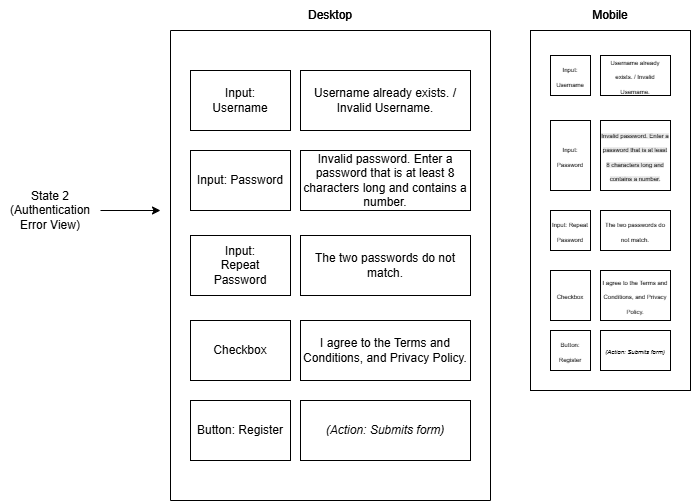

The diagram above was exported from draw.io. Its source (the exported page's mxGraphModel, read from the mxfile embedded in the PNG):
<mxGraphModel dx="774" dy="459" grid="1" gridSize="10" guides="1" tooltips="1" connect="1" arrows="1" fold="1" page="1" pageScale="1" pageWidth="850" pageHeight="1100" math="0" shadow="0">
  <root>
    <mxCell id="0" />
    <mxCell id="1" parent="0" />
    <mxCell id="GgMTnudBINjbx8uoBFzb-1" edge="1" parent="1" style="edgeStyle=orthogonalEdgeStyle;rounded=0;orthogonalLoop=1;jettySize=auto;html=1;exitX=0.5;exitY=0;exitDx=0;exitDy=0;entryX=0.5;entryY=1;entryDx=0;entryDy=0;" target="GgMTnudBINjbx8uoBFzb-26">
      <mxGeometry relative="1" as="geometry">
        <mxPoint x="360" y="40" as="sourcePoint" />
      </mxGeometry>
    </mxCell>
    <mxCell id="ALzWmDsmj8NIIzIUntga-65" edge="1" parent="1" source="GgMTnudBINjbx8uoBFzb-23" style="edgeStyle=orthogonalEdgeStyle;rounded=0;orthogonalLoop=1;jettySize=auto;html=1;">
      <mxGeometry relative="1" as="geometry">
        <mxPoint x="190" y="220" as="targetPoint" />
      </mxGeometry>
    </mxCell>
    <mxCell id="GgMTnudBINjbx8uoBFzb-23" parent="1" style="text;html=1;whiteSpace=wrap;strokeColor=none;fillColor=none;align=center;verticalAlign=middle;rounded=0;" value="State 2 (Authentication Error View)" vertex="1">
      <mxGeometry height="30" width="100" x="30" y="205" as="geometry" />
    </mxCell>
    <mxCell id="GgMTnudBINjbx8uoBFzb-26" parent="1" style="text;html=1;whiteSpace=wrap;strokeColor=none;fillColor=none;align=center;verticalAlign=middle;rounded=0;" value="Desktop" vertex="1">
      <mxGeometry height="30" width="60" x="330" y="10" as="geometry" />
    </mxCell>
    <mxCell id="GgMTnudBINjbx8uoBFzb-28" parent="1" style="rounded=0;whiteSpace=wrap;html=1;" value="" vertex="1">
      <mxGeometry height="360" width="160" x="560" y="40" as="geometry" />
    </mxCell>
    <mxCell id="GgMTnudBINjbx8uoBFzb-29" parent="1" style="rounded=1;whiteSpace=wrap;html=1;arcSize=17;" value="" vertex="1">
      <mxGeometry height="160" width="120" x="580" y="55" as="geometry" />
    </mxCell>
    <mxCell id="GgMTnudBINjbx8uoBFzb-30" parent="1" style="rounded=1;whiteSpace=wrap;html=1;arcSize=14;" value="&lt;span style=&quot;color: rgba(0, 0, 0, 0); font-family: monospace; font-size: 0px; text-align: start; text-wrap-mode: nowrap;&quot;&gt;%3CmxGraphModel%3E%3Croot%3E%3CmxCell%20id%3D%220%22%2F%3E%3CmxCell%20id%3D%221%22%20parent%3D%220%22%2F%3E%3CmxCell%20id%3D%222%22%20parent%3D%221%22%20style%3D%22rounded%3D0%3BwhiteSpace%3Dwrap%3Bhtml%3D1%3B%22%20value%3D%22%22%20vertex%3D%221%22%3E%3CmxGeometry%20height%3D%2210%22%20width%3D%22100%22%20x%3D%22630%22%20y%3D%2280%22%20as%3D%22geometry%22%2F%3E%3C%2FmxCell%3E%3C%2Froot%3E%3C%2FmxGraphModel%3E&lt;/span&gt;" vertex="1">
      <mxGeometry height="130" width="120" x="580" y="230" as="geometry" />
    </mxCell>
    <mxCell id="GgMTnudBINjbx8uoBFzb-31" parent="1" style="rounded=0;whiteSpace=wrap;html=1;" value="" vertex="1">
      <mxGeometry height="20" width="120" x="580" y="370" as="geometry" />
    </mxCell>
    <mxCell id="GgMTnudBINjbx8uoBFzb-32" parent="1" style="whiteSpace=wrap;html=1;aspect=fixed;" value="" vertex="1">
      <mxGeometry height="50" width="50" x="615" y="160" as="geometry" />
    </mxCell>
    <mxCell id="GgMTnudBINjbx8uoBFzb-33" parent="1" style="whiteSpace=wrap;html=1;aspect=fixed;" value="Input Msgs" vertex="1">
      <mxGeometry height="50" width="50" x="615" y="100" as="geometry" />
    </mxCell>
    <mxCell id="GgMTnudBINjbx8uoBFzb-34" parent="1" style="rounded=0;whiteSpace=wrap;html=1;" value="" vertex="1">
      <mxGeometry height="10" width="100" x="590" y="80" as="geometry" />
    </mxCell>
    <mxCell id="GgMTnudBINjbx8uoBFzb-35" parent="1" style="text;html=1;whiteSpace=wrap;strokeColor=none;fillColor=none;align=center;verticalAlign=middle;rounded=0;" value="Editor Labels Btns" vertex="1">
      <mxGeometry height="30" width="60" x="610" y="170" as="geometry" />
    </mxCell>
    <mxCell id="GgMTnudBINjbx8uoBFzb-36" parent="1" style="text;html=1;whiteSpace=wrap;strokeColor=none;fillColor=none;align=center;verticalAlign=middle;rounded=0;" value="Menu" vertex="1">
      <mxGeometry height="30" width="60" x="610" y="70" as="geometry" />
    </mxCell>
    <mxCell id="GgMTnudBINjbx8uoBFzb-37" parent="1" style="rounded=0;whiteSpace=wrap;html=1;" value="" vertex="1">
      <mxGeometry height="10" width="100" x="590" y="240" as="geometry" />
    </mxCell>
    <mxCell id="GgMTnudBINjbx8uoBFzb-38" parent="1" style="text;html=1;whiteSpace=wrap;strokeColor=none;fillColor=none;align=center;verticalAlign=middle;rounded=0;" value="Menu" vertex="1">
      <mxGeometry height="30" width="60" x="610" y="230" as="geometry" />
    </mxCell>
    <mxCell id="GgMTnudBINjbx8uoBFzb-39" parent="1" style="text;html=1;whiteSpace=wrap;strokeColor=none;fillColor=none;align=center;verticalAlign=middle;rounded=0;" value="Footer&amp;nbsp;" vertex="1">
      <mxGeometry height="30" width="60" x="610" y="365" as="geometry" />
    </mxCell>
    <mxCell id="GgMTnudBINjbx8uoBFzb-40" parent="1" style="whiteSpace=wrap;html=1;aspect=fixed;" value="Saved&amp;nbsp;&lt;div&gt;Posts&lt;/div&gt;" vertex="1">
      <mxGeometry height="80" width="80" x="600" y="260" as="geometry" />
    </mxCell>
    <mxCell id="GgMTnudBINjbx8uoBFzb-41" parent="1" style="text;html=1;whiteSpace=wrap;strokeColor=none;fillColor=none;align=center;verticalAlign=middle;rounded=0;" value="Mobile" vertex="1">
      <mxGeometry height="30" width="60" x="610" y="10" as="geometry" />
    </mxCell>
    <mxCell id="ALzWmDsmj8NIIzIUntga-1" edge="1" parent="1" source="ALzWmDsmj8NIIzIUntga-2" style="edgeStyle=orthogonalEdgeStyle;rounded=0;orthogonalLoop=1;jettySize=auto;html=1;exitX=0.5;exitY=0;exitDx=0;exitDy=0;entryX=0.5;entryY=1;entryDx=0;entryDy=0;" target="ALzWmDsmj8NIIzIUntga-26">
      <mxGeometry relative="1" as="geometry" />
    </mxCell>
    <mxCell id="ALzWmDsmj8NIIzIUntga-2" parent="1" style="swimlane;startSize=0;" value="" vertex="1">
      <mxGeometry height="470" width="320" x="200" y="40" as="geometry" />
    </mxCell>
    <mxCell id="ALzWmDsmj8NIIzIUntga-53" edge="1" parent="ALzWmDsmj8NIIzIUntga-2" style="edgeStyle=orthogonalEdgeStyle;rounded=0;orthogonalLoop=1;jettySize=auto;html=1;exitX=0.5;exitY=1;exitDx=0;exitDy=0;">
      <mxGeometry relative="1" as="geometry">
        <mxPoint x="160" y="250" as="sourcePoint" />
        <mxPoint x="160" y="250" as="targetPoint" />
      </mxGeometry>
    </mxCell>
    <mxCell id="lweGPIqUNXy6C7EMMPfu-2" parent="ALzWmDsmj8NIIzIUntga-2" style="rounded=0;whiteSpace=wrap;html=1;" value="" vertex="1">
      <mxGeometry height="60" width="170" x="130" y="40" as="geometry" />
    </mxCell>
    <mxCell id="lweGPIqUNXy6C7EMMPfu-8" parent="ALzWmDsmj8NIIzIUntga-2" style="text;html=1;whiteSpace=wrap;strokeColor=none;fillColor=none;align=center;verticalAlign=middle;rounded=0;" value="Username already exists. / Invalid Username." vertex="1">
      <mxGeometry height="30" width="170" x="130" y="55" as="geometry" />
    </mxCell>
    <mxCell id="wgdyxEVmA-32dr5d-Saf-1" parent="ALzWmDsmj8NIIzIUntga-2" style="rounded=0;whiteSpace=wrap;html=1;" value="The two passwords do not match." vertex="1">
      <mxGeometry height="60" width="170" x="130" y="205" as="geometry" />
    </mxCell>
    <mxCell id="wgdyxEVmA-32dr5d-Saf-2" parent="ALzWmDsmj8NIIzIUntga-2" style="rounded=0;whiteSpace=wrap;html=1;" value="Invalid password. Enter a password that is at least 8 characters long and contains a number." vertex="1">
      <mxGeometry height="60" width="170" x="130" y="120" as="geometry" />
    </mxCell>
    <mxCell id="wgdyxEVmA-32dr5d-Saf-4" parent="ALzWmDsmj8NIIzIUntga-2" style="rounded=0;whiteSpace=wrap;html=1;" value="&lt;span data-path-to-node=&quot;9,5,0,0&quot;&gt;&lt;b data-path-to-node=&quot;9,5,0,0&quot; data-index-in-node=&quot;0&quot;&gt;&lt;/b&gt;&lt;/span&gt;&lt;span data-path-to-node=&quot;9,5,1,0&quot;&gt;&lt;i data-path-to-node=&quot;9,5,1,0&quot; data-index-in-node=&quot;0&quot;&gt;(Action: Submits form)&lt;/i&gt;&lt;/span&gt;" vertex="1">
      <mxGeometry height="60" width="170" x="130" y="370" as="geometry" />
    </mxCell>
    <mxCell id="wgdyxEVmA-32dr5d-Saf-5" parent="ALzWmDsmj8NIIzIUntga-2" style="rounded=0;whiteSpace=wrap;html=1;" value="I agree to the Terms and Conditions, and Privacy Policy." vertex="1">
      <mxGeometry height="60" width="170" x="130" y="290" as="geometry" />
    </mxCell>
    <mxCell id="wgdyxEVmA-32dr5d-Saf-6" parent="ALzWmDsmj8NIIzIUntga-2" style="rounded=0;whiteSpace=wrap;html=1;" value="" vertex="1">
      <mxGeometry height="60" width="100" x="20" y="40" as="geometry" />
    </mxCell>
    <mxCell id="wgdyxEVmA-32dr5d-Saf-7" parent="ALzWmDsmj8NIIzIUntga-2" style="rounded=0;whiteSpace=wrap;html=1;" value="Input: Password" vertex="1">
      <mxGeometry height="60" width="100" x="20" y="120" as="geometry" />
    </mxCell>
    <mxCell id="wgdyxEVmA-32dr5d-Saf-8" parent="ALzWmDsmj8NIIzIUntga-2" style="rounded=0;whiteSpace=wrap;html=1;" value="" vertex="1">
      <mxGeometry height="60" width="100" x="20" y="205" as="geometry" />
    </mxCell>
    <mxCell id="wgdyxEVmA-32dr5d-Saf-9" parent="ALzWmDsmj8NIIzIUntga-2" style="rounded=0;whiteSpace=wrap;html=1;" value="" vertex="1">
      <mxGeometry height="60" width="100" x="20" y="290" as="geometry" />
    </mxCell>
    <mxCell id="wgdyxEVmA-32dr5d-Saf-10" parent="ALzWmDsmj8NIIzIUntga-2" style="rounded=0;whiteSpace=wrap;html=1;" value="Button: Register" vertex="1">
      <mxGeometry height="60" width="100" x="20" y="370" as="geometry" />
    </mxCell>
    <mxCell id="wgdyxEVmA-32dr5d-Saf-11" parent="ALzWmDsmj8NIIzIUntga-2" style="text;html=1;whiteSpace=wrap;strokeColor=none;fillColor=none;align=center;verticalAlign=middle;rounded=0;" value="Input: Username" vertex="1">
      <mxGeometry height="30" width="60" x="40" y="55" as="geometry" />
    </mxCell>
    <mxCell id="wgdyxEVmA-32dr5d-Saf-12" parent="ALzWmDsmj8NIIzIUntga-2" style="text;html=1;whiteSpace=wrap;strokeColor=none;fillColor=none;align=center;verticalAlign=middle;rounded=0;" value="Input: Repeat Password" vertex="1">
      <mxGeometry height="30" width="60" x="40" y="220" as="geometry" />
    </mxCell>
    <mxCell id="wgdyxEVmA-32dr5d-Saf-13" parent="ALzWmDsmj8NIIzIUntga-2" style="text;html=1;whiteSpace=wrap;strokeColor=none;fillColor=none;align=center;verticalAlign=middle;rounded=0;" value="Checkbox" vertex="1">
      <mxGeometry height="30" width="60" x="40" y="305" as="geometry" />
    </mxCell>
    <mxCell id="ALzWmDsmj8NIIzIUntga-26" parent="1" style="text;html=1;whiteSpace=wrap;strokeColor=none;fillColor=none;align=center;verticalAlign=middle;rounded=0;" value="Desktop" vertex="1">
      <mxGeometry height="30" width="60" x="330" y="10" as="geometry" />
    </mxCell>
    <mxCell id="ALzWmDsmj8NIIzIUntga-28" parent="1" style="rounded=0;whiteSpace=wrap;html=1;" value="" vertex="1">
      <mxGeometry height="360" width="160" x="560" y="40" as="geometry" />
    </mxCell>
    <mxCell id="ALzWmDsmj8NIIzIUntga-41" parent="1" style="text;html=1;whiteSpace=wrap;strokeColor=none;fillColor=none;align=center;verticalAlign=middle;rounded=0;" value="Mobile" vertex="1">
      <mxGeometry height="30" width="60" x="610" y="10" as="geometry" />
    </mxCell>
    <mxCell id="lweGPIqUNXy6C7EMMPfu-13" parent="1" style="rounded=0;whiteSpace=wrap;html=1;" value="" vertex="1">
      <mxGeometry height="40" width="70" x="630" y="65" as="geometry" />
    </mxCell>
    <mxCell id="lweGPIqUNXy6C7EMMPfu-14" parent="1" style="rounded=0;whiteSpace=wrap;html=1;" value="&lt;font style=&quot;font-size: 6px;&quot;&gt;&lt;span style=&quot;color: rgb(0, 0, 0); background-color: rgb(236, 236, 236); float: none; display: inline !important;&quot;&gt;Invalid password. Enter a password that is at least 8 characters long and contains a number.&lt;/span&gt;&lt;/font&gt;" vertex="1">
      <mxGeometry height="70" width="70" x="630" y="130" as="geometry" />
    </mxCell>
    <mxCell id="lweGPIqUNXy6C7EMMPfu-15" parent="1" style="rounded=0;whiteSpace=wrap;html=1;" value="&lt;font style=&quot;font-size: 6px;&quot;&gt;The two passwords do not match.&lt;/font&gt;" vertex="1">
      <mxGeometry height="40" width="70" x="630" y="220" as="geometry" />
    </mxCell>
    <mxCell id="lweGPIqUNXy6C7EMMPfu-16" parent="1" style="rounded=0;whiteSpace=wrap;html=1;" value="&lt;font style=&quot;font-size: 6px;&quot;&gt;I agree to the Terms and Conditions, and Privacy Policy.&lt;/font&gt;" vertex="1">
      <mxGeometry height="50" width="70" x="630" y="280" as="geometry" />
    </mxCell>
    <mxCell id="lweGPIqUNXy6C7EMMPfu-17" parent="1" style="rounded=0;whiteSpace=wrap;html=1;" value="&lt;i data-path-to-node=&quot;9,5,1,0&quot; data-index-in-node=&quot;0&quot;&gt;&lt;font style=&quot;font-size: 6px;&quot;&gt;(Action: Submits form)&lt;/font&gt;&lt;/i&gt;" vertex="1">
      <mxGeometry height="40" width="70" x="630" y="340" as="geometry" />
    </mxCell>
    <mxCell id="wgdyxEVmA-32dr5d-Saf-14" parent="1" style="text;html=1;whiteSpace=wrap;strokeColor=none;fillColor=none;align=center;verticalAlign=middle;rounded=0;" value="&lt;font style=&quot;font-size: 6px;&quot;&gt;Username already exists. / Invalid Username.&lt;/font&gt;" vertex="1">
      <mxGeometry height="30" width="60" x="635" y="70" as="geometry" />
    </mxCell>
    <mxCell id="wgdyxEVmA-32dr5d-Saf-17" parent="1" style="rounded=0;whiteSpace=wrap;html=1;" value="&lt;font style=&quot;font-size: 6px;&quot;&gt;Input: Username&lt;/font&gt;" vertex="1">
      <mxGeometry height="40" width="40" x="580" y="65" as="geometry" />
    </mxCell>
    <mxCell id="wgdyxEVmA-32dr5d-Saf-18" parent="1" style="rounded=0;whiteSpace=wrap;html=1;" value="&lt;font style=&quot;font-size: 6px;&quot;&gt;Input: Password&lt;/font&gt;" vertex="1">
      <mxGeometry height="70" width="40" x="580" y="130" as="geometry" />
    </mxCell>
    <mxCell id="wgdyxEVmA-32dr5d-Saf-19" parent="1" style="rounded=0;whiteSpace=wrap;html=1;" value="&lt;font style=&quot;font-size: 6px;&quot;&gt;Input: Repeat Password&lt;/font&gt;" vertex="1">
      <mxGeometry height="40" width="40" x="580" y="220" as="geometry" />
    </mxCell>
    <mxCell id="wgdyxEVmA-32dr5d-Saf-20" parent="1" style="rounded=0;whiteSpace=wrap;html=1;" value="&lt;font style=&quot;font-size: 6px;&quot;&gt;Checkbox&lt;/font&gt;" vertex="1">
      <mxGeometry height="50" width="40" x="580" y="280" as="geometry" />
    </mxCell>
    <mxCell id="wgdyxEVmA-32dr5d-Saf-21" parent="1" style="rounded=0;whiteSpace=wrap;html=1;" value="&lt;font style=&quot;font-size: 6px;&quot;&gt;Button: Register&lt;/font&gt;" vertex="1">
      <mxGeometry height="40" width="40" x="580" y="340" as="geometry" />
    </mxCell>
  </root>
</mxGraphModel>